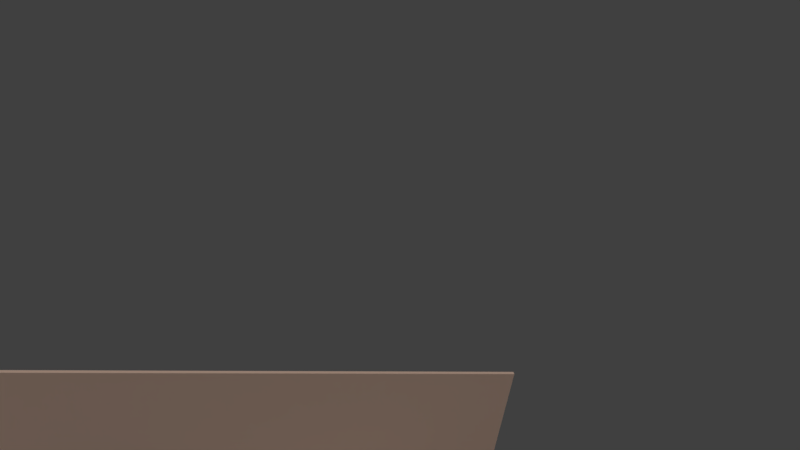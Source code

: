 # Source: scene-object-test-merge.blend  (saved by Blender 2.79.0; exported with 4.5.12 LTS)
import bpy
from mathutils import Matrix  # noqa: F401  (used for matrix-valued properties, if any)

bpy.ops.wm.read_factory_settings(use_empty=True)
scene = bpy.context.scene
scene.name = 'Scene'

# ---- collections
col_collection_1 = bpy.data.collections.new('Collection 1'); scene.collection.children.link(col_collection_1)

# ---- materials (node trees are filled in below, after node groups)
mat_material_001 = bpy.data.materials.new('Material.001')
mat_material_001.alpha_threshold = 0.0
mat_material_001.diffuse_color = (1.0, 0.4281, 0.2362, 1.0)
mat_material_001.roughness = 0.5
mat_material_001.specular_intensity = 0.0
mat_white_001 = bpy.data.materials.new('White.001')
mat_white_001.alpha_threshold = 0.0
mat_white_001.diffuse_color = (1.0, 1.0, 1.0, 1.0)
mat_white_001.roughness = 0.5
mat_white_001.specular_intensity = 0.0
mat_green = bpy.data.materials.new('Green')
mat_green.alpha_threshold = 0.0
mat_green.diffuse_color = (0.01185, 0.2846, 0.07451, 1.0)
mat_green.roughness = 0.5
mat_green.specular_intensity = 0.0
mat_green.line_color = (0.0, 0.0, 0.0, 1.0)
mat_black_001 = bpy.data.materials.new('Black.001')
mat_black_001.alpha_threshold = 0.0
mat_black_001.diffuse_color = (0.1476, 0.1548, 0.1845, 1.0)
mat_black_001.roughness = 0.5
mat_black_001.specular_intensity = 0.0
mat_salmon_001 = bpy.data.materials.new('Salmon.001')
mat_salmon_001.alpha_threshold = 0.0
mat_salmon_001.diffuse_color = (0.956, 0.6724, 0.5271, 1.0)
mat_salmon_001.roughness = 0.5
mat_salmon_001.specular_intensity = 0.0
mat_salmon_001.line_color = (0.0, 0.0, 0.0, 1.0)
mat_material = bpy.data.materials.new('Material')
mat_material.alpha_threshold = 0.0
mat_material.diffuse_color = (0.3108, 0.288, 0.2838, 1.0)
mat_material.specular_color = (0.0, 0.0, 0.0)
mat_material.roughness = 0.5
mat_material.specular_intensity = 0.0
mat_green_001 = bpy.data.materials.new('Green.001')
mat_green_001.alpha_threshold = 0.0
mat_green_001.diffuse_color = (0.01185, 0.2846, 0.07451, 1.0)
mat_green_001.roughness = 0.5
mat_green_001.specular_intensity = 0.0
mat_green_001.line_color = (0.0, 0.0, 0.0, 1.0)

# ---- material node trees

# ---- world
world_world = bpy.data.worlds.new('World'); scene.world = world_world
world_world.color = (0.05088, 0.05088, 0.05088)
world_world.use_sun_shadow = False
world_world.sun_shadow_jitter_overblur = 0.0
world_world.cycles.sampling_method = 'MANUAL'

# ---- cameras
cam_camera = bpy.data.cameras.new('Camera')
cam_camera.clip_end = 100.0
cam_camera.lens = 35.0
cam_camera.sensor_width = 32.0
cam_camera.sensor_height = 18.0
cam_camera.ortho_scale = 7.314
cam_camera.dof.focus_distance = 0.0

# ---- lights
light_lamp = bpy.data.lights.new('Lamp', 'SUN')
light_lamp.transmission_factor = 0.0
light_lamp.cutoff_distance = 30.0
light_lamp.angle = 1.312
light_lamp.energy = 1.0
light_lamp.shadow_buffer_clip_start = 1.001
light_lamp.shadow_soft_size = 0.77
light_lamp.shadow_cascade_max_distance = 1000.0

# ---- meshes
me_cube_003 = bpy.data.meshes.new('Cube.003')
me_cube_003.from_pydata([(-1.0, -1.0, -5.883), (-0.5202, -1.0, 39.42), (-1.0, 1.729, -5.883), (-0.5202, 1.729, 39.42), (1.55, -1.0, -5.855), (2.029, -1.0, 39.45), (1.55, 1.729, -5.855), (2.029, 1.729, 39.45), (-18.46, -1.829, 23.52), (-18.42, 0.5266, 23.53), (-18.41, -1.526, 20.86), (-18.57, 0.8688, 21.02), (-0.6154, 1.708, 18.66), (-0.7686, 1.729, 15.96), (-0.7744, -1.0, 15.42), (-0.5013, -1.015, 18.06), (3.39, -2.18, 44.12), (8.229, -2.019, 42.18), (4.294, -25.71, 44.42), (9.133, -25.55, 42.48), (-6.672, -1.346, 23.09), (0.9252, -1.093, 20.04), (-5.654, -27.85, 23.42), (1.943, -27.6, 20.38), (2.236, -27.3, 43.15), (1.218, -0.7925, 42.81), (8.815, -0.5393, 39.77), (9.833, -27.04, 40.1), (12.49, -2.353, 3.002), (8.397, -2.551, -0.2238), (13.39, -25.88, 3.301), (9.301, -26.08, 0.07504), (-4.555, -1.383, 13.74), (-3.537, -27.89, 14.07), (13.39, -27.34, 5.796), (12.37, -0.8382, 5.46), (5.948, -1.149, 0.3951), (6.966, -27.65, 0.7316), (0.1358, -30.94, -5.689), (0.341, -30.11, 39.61), (0.09906, -28.21, -5.738), (0.3042, -27.39, 39.56), (2.685, -30.91, -5.646), (2.89, -30.08, 39.65), (2.648, -28.18, -5.695), (2.853, -27.35, 39.6), (-17.49, -31.48, 23.62), (-17.48, -29.12, 23.59), (-17.43, -31.22, 20.95), (-17.62, -28.82, 21.07), (0.3351, -27.78, 18.81), (0.198, -27.81, 16.11), (0.2323, -30.55, 15.61), (0.4895, -30.52, 18.25), (48.66, -138.3, -68.6), (54.96, -138.0, -64.25), (54.44, -123.9, -77.83), (60.75, -123.7, -73.48), (53.89, -145.0, -75.8), (60.2, -144.7, -71.45), (59.68, -130.7, -85.03), (65.98, -130.4, -80.68), (54.58, -138.1, -63.01), (60.9, -122.4, -73.09), (67.0, -130.3, -81.48), (60.68, -145.9, -71.4), (56.96, -138.0, -61.37), (63.28, -122.3, -71.45), (69.38, -130.2, -79.85), (63.06, -145.9, -69.76), (59.17, -123.7, -74.57), (64.41, -130.5, -81.77), (62.71, -126.2, -76.18), (64.02, -127.9, -77.98), (59.96, -123.7, -74.03), (65.19, -130.4, -81.22), (61.14, -126.2, -77.27), (62.44, -127.9, -79.07), (63.23, -127.9, -78.52), (61.92, -126.2, -76.73), (74.13, -159.0, -58.22), (76.01, -159.0, -56.92), (84.79, -132.6, -75.22), (86.67, -132.6, -73.93), (52.52, -156.1, -74.11), (74.56, -155.2, -58.91), (52.79, -157.1, -74.44), (74.83, -156.3, -59.24), (52.43, -158.0, -73.87), (74.48, -157.1, -58.68), (51.81, -157.9, -72.97), (73.85, -157.0, -57.78), (51.53, -156.9, -72.64), (73.58, -156.0, -57.44), (51.89, -156.0, -73.21), (73.94, -155.1, -58.01), (61.61, -133.6, -88.62), (83.66, -132.7, -73.42), (61.88, -134.6, -88.95), (83.93, -133.7, -73.76), (61.53, -135.5, -88.39), (83.58, -134.6, -73.19), (60.9, -135.3, -87.49), (82.95, -134.4, -72.29), (60.63, -134.3, -87.15), (82.68, -133.4, -71.96), (60.99, -133.4, -87.72), (83.03, -132.5, -72.52), (54.69, -93.89, -33.81), (56.57, -93.82, -32.52), (44.07, -120.4, -16.87), (45.95, -120.3, -15.57), (32.37, -98.59, -48.22), (54.41, -97.7, -33.03), (32.09, -97.57, -47.89), (54.14, -96.68, -32.69), (32.45, -96.69, -48.45), (54.49, -95.8, -33.26), (33.07, -96.82, -49.35), (55.12, -95.94, -34.16), (33.35, -97.84, -49.69), (55.39, -96.95, -34.49), (32.99, -98.72, -49.13), (55.04, -97.84, -33.93), (23.3, -121.2, -33.76), (45.35, -120.3, -18.56), (23.03, -120.2, -33.42), (45.08, -119.3, -18.23), (23.38, -119.3, -33.99), (45.43, -118.4, -18.79), (24.01, -119.4, -34.89), (46.06, -118.5, -19.69), (24.28, -120.4, -35.22), (46.33, -119.5, -20.03), (23.93, -121.3, -34.66), (45.97, -120.4, -19.46), (70.82, -189.1, -99.5), (70.32, -190.3, -98.72), (-48.35, -37.35, 64.54), (-47.85, -36.13, 63.75), (154.1, -185.7, -42.09), (153.6, -187.0, -41.31), (34.94, -34.01, 121.9), (35.43, -32.79, 121.2), (-3.677, -34.36, 94.2), (-18.98, -34.97, 83.65), (45.16, -117.6, -4.58), (60.46, -117.0, 5.968), (50.85, -104.6, 19.18), (35.55, -105.3, 8.635), (-4.17, -35.58, 94.99), (-19.47, -36.2, 84.44), (59.97, -118.2, 6.754), (44.67, -118.9, -3.794), (35.06, -106.5, 9.421), (50.36, -105.9, 19.97), (103.7, -107.0, -151.9), (-14.68, 45.52, 10.96), (70.71, -188.8, -99.28), (-47.66, -36.21, 63.56), (57.77, -139.3, -62.74), (64.08, -139.1, -58.39), (61.86, -123.2, -69.61), (68.17, -123.0, -65.26), (63.58, -144.3, -70.88), (69.89, -144.0, -66.54), (67.67, -128.2, -77.76), (73.98, -127.9, -73.41), (63.73, -139.4, -57.17), (68.19, -121.8, -64.68), (74.97, -127.6, -74.18), (70.51, -145.2, -66.67), (66.1, -139.3, -55.54), (70.57, -121.7, -63.05), (77.35, -127.5, -72.55), (72.88, -145.1, -65.04), (66.59, -123.0, -66.35), (72.4, -128.0, -74.5), (70.35, -124.8, -68.32), (71.8, -126.1, -70.36), (67.38, -123.0, -65.81), (73.19, -127.9, -73.95), (68.77, -124.9, -69.41), (70.22, -126.1, -71.44), (71.01, -126.1, -70.9), (69.56, -124.8, -68.86)], [], [(0, 14, 13, 2), (2, 13, 12, 3, 7, 6), (6, 7, 5, 4), (4, 5, 1, 15, 14, 0), (2, 6, 4, 0), (7, 3, 1, 5), (10, 8, 9, 11), (11, 13, 14, 10), (12, 15, 1, 3), (9, 8, 15, 12), (8, 10, 14, 15), (11, 9, 12, 13), (16, 17, 19, 18), (24, 27, 23, 22), (22, 23, 21, 20), (20, 21, 26, 25), (24, 22, 20, 25), (23, 27, 26, 21), (16, 18, 24, 25), (17, 16, 25, 26), (19, 17, 26, 27), (18, 19, 27, 24), (28, 29, 31, 30), (34, 37, 33, 23), (21, 32, 36, 35), (34, 23, 21, 35), (33, 37, 36, 32), (28, 30, 34, 35), (29, 28, 35, 36), (31, 29, 36, 37), (30, 31, 37, 34), (22, 33, 32, 20), (32, 21, 20), (23, 33, 22), (38, 52, 51, 40), (40, 51, 50, 41, 45, 44), (44, 45, 43, 42), (42, 43, 39, 53, 52, 38), (40, 44, 42, 38), (45, 41, 39, 43), (48, 46, 47, 49), (49, 51, 52, 48), (50, 53, 39, 41), (47, 46, 53, 50), (46, 48, 52, 53), (49, 47, 50, 51), (54, 55, 57, 74, 70, 56), (72, 73, 78, 79), (60, 71, 75, 61, 59, 58), (58, 59, 55, 54), (56, 60, 58, 54), (59, 61, 64, 65), (62, 65, 69, 66), (57, 55, 62, 63), (55, 59, 65, 62), (61, 73, 72, 57, 63, 64), (68, 67, 66, 69), (64, 63, 67, 68), (65, 64, 68, 69), (63, 62, 66, 67), (70, 76, 77, 71, 60, 56), (74, 79, 76, 70), (57, 72, 79, 74), (78, 75, 71, 77), (73, 61, 75, 78), (82, 108, 109, 83), (82, 83, 81, 80), (81, 111, 110, 80), (80, 110, 108, 82), (83, 109, 111, 81), (84, 85, 87, 86), (86, 87, 89, 88), (88, 89, 91, 90), (90, 91, 93, 92), (87, 85, 95, 93, 91, 89), (92, 93, 95, 94), (94, 95, 85, 84), (84, 86, 88, 90, 92, 94), (96, 97, 99, 98), (98, 99, 101, 100), (100, 101, 103, 102), (102, 103, 105, 104), (99, 97, 107, 105, 103, 101), (104, 105, 107, 106), (106, 107, 97, 96), (96, 98, 100, 102, 104, 106), (110, 111, 109, 108), (112, 113, 115, 114), (114, 115, 117, 116), (116, 117, 119, 118), (118, 119, 121, 120), (115, 113, 123, 121, 119, 117), (120, 121, 123, 122), (122, 123, 113, 112), (112, 114, 116, 118, 120, 122), (124, 125, 127, 126), (126, 127, 129, 128), (128, 129, 131, 130), (130, 131, 133, 132), (127, 125, 135, 133, 131, 129), (132, 133, 135, 134), (134, 135, 125, 124), (124, 126, 128, 130, 132, 134), (136, 137, 138, 139), (140, 143, 142, 141), (136, 140, 141, 137), (138, 151, 150, 142, 143, 144, 145, 139), (153, 154, 151, 138, 137, 141, 142, 150, 155, 152), (148, 149, 145, 144), (154, 155, 150, 151), (140, 136, 139, 145, 149, 146, 147, 148, 144, 143), (149, 154, 153, 146), (149, 148, 155, 154), (146, 153, 152, 147), (148, 147, 152, 155), (138, 151, 150), (150, 151, 138, 142), (144, 145, 139, 143), (159, 158, 156, 157), (160, 161, 163, 180, 176, 162), (178, 179, 184, 185), (166, 177, 181, 167, 165, 164), (164, 165, 161, 160), (162, 166, 164, 160), (165, 167, 170, 171), (168, 171, 175, 172), (163, 161, 168, 169), (161, 165, 171, 168), (167, 179, 178, 163, 169, 170), (174, 173, 172, 175), (170, 169, 173, 174), (171, 170, 174, 175), (169, 168, 172, 173), (176, 182, 183, 177, 166, 162), (180, 185, 182, 176), (163, 178, 185, 180), (184, 181, 177, 183), (179, 167, 181, 184), (183, 182, 185, 184), (77, 76, 79, 78)])
me_cube_003.polygons.foreach_set('material_index', [0, 0, 0, 0, 0, 0, 0, 0, 0, 0, 0, 0, 1, 1, 1, 1, 1, 1, 1, 1, 1, 1, 1, 1, 1, 1, 1, 1, 1, 1, 1, 1, 1, 1, 0, 0, 0, 0, 0, 0, 0, 0, 0, 0, 0, 0, 2, 2, 2, 2, 2, 2, 2, 2, 2, 2, 2, 2, 2, 2, 2, 2, 2, 2, 2, 3, 3, 3, 3, 3, 3, 3, 3, 3, 3, 3, 3, 3, 3, 3, 3, 3, 3, 3, 3, 3, 3, 3, 3, 3, 3, 3, 3, 3, 3, 3, 3, 3, 3, 3, 3, 3, 3, 4, 4, 4, 4, 1, 4, 1, 4, 1, 1, 1, 1, 1, 1, 1, 5, 6, 6, 6, 6, 6, 6, 6, 6, 6, 6, 6, 6, 6, 6, 6, 6, 6, 6, 6, 3, 3])
me_cube_003.materials.append(mat_material_001)
me_cube_003.materials.append(mat_white_001)
me_cube_003.materials.append(mat_green)
me_cube_003.materials.append(mat_black_001)
me_cube_003.materials.append(mat_salmon_001)
me_cube_003.materials.append(mat_material)
me_cube_003.materials.append(mat_green_001)
me_cube_003.use_remesh_preserve_volume = False
me_cube_003.use_remesh_preserve_attributes = False
me_cube_003.use_mirror_vertex_groups = False
me_cube_003.update()
me_cube_003.normals_split_custom_set([tuple(v) for v in zip(*[iter([-0.9999, 0.0, 0.01059, -0.9999, 0.0, 0.01059, -0.9999, 0.0, 0.01059, -0.9999, 0.0, 0.01059, -0.002212, 1.0, 2.343e-05, -0.002212, 1.0, 2.343e-05, -0.002212, 1.0, 2.343e-05, -0.002212, 1.0, 2.343e-05, -0.002212, 1.0, 2.343e-05, -0.002212, 1.0, 2.343e-05, 0.9999, 0.0, -0.01059, 0.9999, 0.0, -0.01059, 0.9999, 0.0, -0.01059, 0.9999, 0.0, -0.01059, 0.001644, -1.0, -1.741e-05, 0.001644, -1.0, -1.741e-05, 0.001644, -1.0, -1.741e-05, 0.001644, -1.0, -1.741e-05, 0.001644, -1.0, -1.741e-05, 0.001644, -1.0, -1.741e-05, 0.01101, 0.0, -0.9999, 0.01101, 0.0, -0.9999, 0.01101, 0.0, -0.9999, 0.01101, 0.0, -0.9999, -0.01101, 0.0, 0.9999, -0.01101, 0.0, 0.9999, -0.01101, 0.0, 0.9999, -0.01101, 0.0, 0.9999, -0.9996, -0.02473, 0.01538, -0.9996, -0.02473, 0.01538, -0.9996, -0.02473, 0.01538, -0.9996, -0.02473, 0.01538, -0.286, 0.1216, -0.9505, -0.286, 0.1216, -0.9505, -0.286, 0.1216, -0.9505, -0.286, 0.1216, -0.9505, -0.9998, -0.02111, 0.00183, -0.9998, -0.02111, 0.00183, -0.9998, -0.02111, 0.00183, -0.9998, -0.02111, 0.00183, 0.2812, -0.1118, 0.9531, 0.2812, -0.1118, 0.9531, 0.2812, -0.1118, 0.9531, 0.2812, -0.1118, 0.9531, 0.01895, -0.998, -0.06076, 0.01895, -0.998, -0.06076, 0.01895, -0.998, -0.06076, 0.01895, -0.998, -0.06076, -0.03719, 0.9967, 0.07172, -0.03719, 0.9967, 0.07172, -0.03719, 0.9967, 0.07172, -0.03719, 0.9967, 0.07172, -0.3713, -0.02605, -0.9282, -0.3713, -0.02605, -0.9282, -0.3713, -0.02605, -0.9282, -0.3713, -0.02605, -0.9282, -0.03838, 0.9992, -0.01269, -0.03838, 0.9992, -0.01269, -0.03838, 0.9992, -0.01269, -0.03838, 0.9992, -0.01269, 0.3713, 0.02605, 0.9282, 0.3713, 0.02605, 0.9282, 0.3713, 0.02605, 0.9282, 0.3713, 0.02605, 0.9282, 0.03838, -0.9992, 0.01269, 0.03838, -0.9992, 0.01269, 0.03838, -0.9992, 0.01269, 0.03838, -0.9992, 0.01269, 0.9277, 0.03091, -0.3719, 0.9277, 0.03091, -0.3719, 0.9277, 0.03091, -0.3719, 0.9277, 0.03091, -0.3719, -0.9277, -0.03091, 0.3719, -0.9277, -0.03091, 0.3719, -0.9277, -0.03091, 0.3719, -0.9277, -0.03091, 0.3719, 0.5194, 0.009102, -0.8545, 0.5194, 0.009102, -0.8545, 0.5194, 0.009102, -0.8545, 0.5194, 0.009102, -0.8545, -0.1921, -0.815, -0.5468, -0.1921, -0.815, -0.5468, -0.1921, -0.815, -0.5468, -0.1921, -0.815, -0.5468, -0.9649, -0.04036, -0.2594, -0.9649, -0.04036, -0.2594, -0.9649, -0.04036, -0.2594, -0.9649, -0.04036, -0.2594, -0.2535, 0.7837, -0.5671, -0.2535, 0.7837, -0.5671, -0.2535, 0.7837, -0.5671, -0.2535, 0.7837, -0.5671, -0.6185, -0.01378, 0.7857, -0.6185, -0.01378, 0.7857, -0.6185, -0.01378, 0.7857, -0.6185, -0.01378, 0.7857, -0.03838, 0.9992, -0.01269, -0.03838, 0.9992, -0.01269, -0.03838, 0.9992, -0.01269, -0.03838, 0.9992, -0.01269, 0.03838, -0.9992, 0.01269, 0.03838, -0.9992, 0.01269, 0.03838, -0.9992, 0.01269, 0.03838, -0.9992, 0.01269, -0.7856, -0.03802, -0.6176, -0.7856, -0.03802, -0.6176, -0.7856, -0.03802, -0.6176, -0.7856, -0.03802, -0.6176, 0.7848, 0.038, 0.6185, 0.7848, 0.038, 0.6185, 0.7848, 0.038, 0.6185, 0.7848, 0.038, 0.6185, -0.999, -0.03867, -0.02338, -0.999, -0.03867, -0.02338, -0.999, -0.03867, -0.02338, -0.999, -0.03867, -0.02338, -0.3404, -0.8076, 0.4816, -0.3404, -0.8076, 0.4816, -0.3404, -0.8076, 0.4816, -0.3404, -0.8076, 0.4816, 0.2567, 0.02213, 0.9662, 0.2567, 0.02213, 0.9662, 0.2567, 0.02213, 0.9662, 0.2567, 0.02213, 0.9662, -0.4018, 0.7911, 0.4613, -0.4018, 0.7911, 0.4613, -0.4018, 0.7911, 0.4613, -0.4018, 0.7911, 0.4613, 0.9746, 0.04024, 0.2205, 0.9746, 0.04024, 0.2205, 0.9746, 0.04024, 0.2205, 0.9746, 0.04024, 0.2205, 0.03838, -0.9992, 0.01269, 0.03838, -0.9992, 0.01269, 0.03838, -0.9992, 0.01269, -0.03838, 0.9992, -0.01269, -0.03838, 0.9992, -0.01269, -0.03838, 0.9992, -0.01269, -0.9999, -0.01339, 0.004772, -0.9999, -0.01339, 0.004772, -0.9999, -0.01339, 0.004772, -0.9999, -0.01339, 0.004772, -0.01569, 0.9997, -0.01818, -0.01569, 0.9997, -0.01818, -0.01569, 0.9997, -0.01818, -0.01569, 0.9997, -0.01818, -0.01569, 0.9997, -0.01818, -0.01569, 0.9997, -0.01818, 0.9999, 0.01339, -0.004772, 0.9999, 0.01339, -0.004772, 0.9999, 0.01339, -0.004772, 0.9999, 0.01339, -0.004772, 0.01512, -0.9997, 0.01818, 0.01512, -0.9997, 0.01818, 0.01512, -0.9997, 0.01818, 0.01512, -0.9997, 0.01818, 0.01512, -0.9997, 0.01818, 0.01512, -0.9997, 0.01818, 0.01707, -0.01796, -0.9997, 0.01707, -0.01796, -0.9997, 0.01707, -0.01796, -0.9997, 0.01707, -0.01796, -0.9997, -0.01707, 0.01796, 0.9997, -0.01707, 0.01796, 0.9997, -0.01707, 0.01796, 0.9997, -0.01707, 0.01796, 0.9997, -0.9992, -0.03802, 0.01002, -0.9992, -0.03802, 0.01002, -0.9992, -0.03802, 0.01002, -0.9992, -0.03802, 0.01002, -0.2819, 0.1005, -0.9542, -0.2819, 0.1005, -0.9542, -0.2819, 0.1005, -0.9542, -0.2819, 0.1005, -0.9542, -0.9994, -0.03465, -0.003601, -0.9994, -0.03465, -0.003601, -0.9994, -0.03465, -0.003601, -0.9994, -0.03465, -0.003601, 0.2769, -0.09067, 0.9566, 0.2769, -0.09067, 0.9566, 0.2769, -0.09067, 0.9566, 0.2769, -0.09067, 0.9566, 0.03277, -0.9986, -0.04249, 0.03277, -0.9986, -0.04249, 0.03277, -0.9986, -0.04249, 0.03277, -0.9986, -0.04249, -0.05105, 0.9973, 0.05336, -0.05105, 0.9973, 0.05336, -0.05105, 0.9973, 0.05336, -0.05105, 0.9973, 0.05336, -0.4686, 0.604, 0.6447, -0.4686, 0.604, 0.6447, -0.4686, 0.604, 0.6447, -0.4686, 0.604, 0.6447, -0.4686, 0.604, 0.6447, -0.4686, 0.604, 0.6447, 0.3213, 0.7963, -0.5125, 0.3213, 0.7963, -0.5125, 0.3213, 0.7963, -0.5125, 0.3213, 0.7963, -0.5125, 0.4686, -0.604, -0.6447, 0.4686, -0.604, -0.6447, 0.4686, -0.604, -0.6447, 0.4686, -0.604, -0.6447, 0.4686, -0.604, -0.6447, 0.4686, -0.604, -0.6447, -0.3213, -0.7963, 0.5125, -0.3213, -0.7963, 0.5125, -0.3213, -0.7963, 0.5125, -0.3213, -0.7963, 0.5125, -0.8229, -0.03304, -0.5672, -0.8229, -0.03304, -0.5672, -0.8229, -0.03304, -0.5672, -0.8229, -0.03304, -0.5672, -0.5768, -0.2646, -0.7728, -0.5768, -0.2646, -0.7728, -0.5768, -0.2646, -0.7728, -0.5768, -0.2646, -0.7728, -0.3213, -0.7963, 0.5125, -0.3213, -0.7963, 0.5125, -0.3213, -0.7963, 0.5125, -0.3213, -0.7963, 0.5125, -0.9402, 0.2037, -0.2729, -0.9402, 0.2037, -0.2729, -0.9402, 0.2037, -0.2729, -0.9402, 0.2037, -0.2729, -0.8815, -0.3682, -0.2958, -0.8815, -0.3682, -0.2958, -0.8815, -0.3682, -0.2958, -0.8815, -0.3682, -0.2958, -0.6085, 0.3084, -0.7312, -0.6085, 0.3084, -0.7312, -0.6085, 0.3084, -0.7312, -0.6085, 0.3084, -0.7312, -0.6085, 0.3084, -0.7312, -0.6085, 0.3084, -0.7312, 0.8229, 0.03304, 0.5672, 0.8229, 0.03304, 0.5672, 0.8229, 0.03304, 0.5672, 0.8229, 0.03304, 0.5672, 0.3213, 0.7963, -0.5125, 0.3213, 0.7963, -0.5125, 0.3213, 0.7963, -0.5125, 0.3213, 0.7963, -0.5125, 0.4686, -0.604, -0.6447, 0.4686, -0.604, -0.6447, 0.4686, -0.604, -0.6447, 0.4686, -0.604, -0.6447, -0.4686, 0.604, 0.6447, -0.4686, 0.604, 0.6447, -0.4686, 0.604, 0.6447, -0.4686, 0.604, 0.6447, 0.3213, 0.7963, -0.5125, 0.3213, 0.7963, -0.5125, 0.3213, 0.7963, -0.5125, 0.3213, 0.7963, -0.5125, 0.3213, 0.7963, -0.5125, 0.3213, 0.7963, -0.5125, 0.3213, 0.7963, -0.5125, 0.3213, 0.7963, -0.5125, 0.3213, 0.7963, -0.5125, 0.3213, 0.7963, -0.5125, 0.3213, 0.7963, -0.5125, 0.3213, 0.7963, -0.5125, 0.3213, 0.7963, -0.5125, 0.3213, 0.7963, -0.5125, 0.3213, 0.7963, -0.5125, 0.3213, 0.7963, -0.5125, 0.3213, 0.7963, -0.5125, 0.3213, 0.7963, -0.5125, 0.3213, 0.7963, -0.5125, 0.3213, 0.7963, -0.5125, 0.3213, 0.7963, -0.5125, 0.3213, 0.7963, -0.5125, 0.321, 0.7967, -0.5121, 0.321, 0.7967, -0.5121, 0.321, 0.7967, -0.5121, 0.321, 0.7967, -0.5121, 0.4686, -0.604, -0.6447, 0.4686, -0.604, -0.6447, 0.4686, -0.604, -0.6447, 0.4686, -0.604, -0.6447, -0.321, -0.7967, 0.5121, -0.321, -0.7967, 0.5121, -0.321, -0.7967, 0.5121, -0.321, -0.7967, 0.5121, -0.8229, -0.03304, -0.5672, -0.8229, -0.03304, -0.5672, -0.8229, -0.03304, -0.5672, -0.8229, -0.03304, -0.5672, 0.8229, 0.03304, 0.5672, 0.8229, 0.03304, 0.5672, 0.8229, 0.03304, 0.5672, 0.8229, 0.03304, 0.5672, 0.5126, 0.3876, -0.7662, 0.5126, 0.3876, -0.7662, 0.5126, 0.3876, -0.7662, 0.5126, 0.3876, -0.7662, 0.4686, -0.604, -0.6447, 0.4686, -0.604, -0.6447, 0.4686, -0.604, -0.6447, 0.4686, -0.604, -0.6447, -0.04394, -0.9916, 0.1215, -0.04394, -0.9916, 0.1215, -0.04394, -0.9916, 0.1215, -0.04394, -0.9916, 0.1215, -0.5126, -0.3876, 0.7662, -0.5126, -0.3876, 0.7662, -0.5126, -0.3876, 0.7662, -0.5126, -0.3876, 0.7662, 0.8229, 0.03304, 0.5672, 0.8229, 0.03304, 0.5672, 0.8229, 0.03304, 0.5672, 0.8229, 0.03304, 0.5672, 0.8229, 0.03304, 0.5672, 0.8229, 0.03304, 0.5672, -0.4686, 0.604, 0.6447, -0.4686, 0.604, 0.6447, -0.4686, 0.604, 0.6447, -0.4686, 0.604, 0.6447, 0.04395, 0.9916, -0.1215, 0.04395, 0.9916, -0.1215, 0.04395, 0.9916, -0.1215, 0.04395, 0.9916, -0.1215, -0.8229, -0.03304, -0.5672, -0.8229, -0.03304, -0.5672, -0.8229, -0.03304, -0.5672, -0.8229, -0.03304, -0.5672, -0.8229, -0.03304, -0.5672, -0.8229, -0.03304, -0.5672, 0.5126, 0.3876, -0.7662, 0.5126, 0.3876, -0.7662, 0.5126, 0.3876, -0.7662, 0.5126, 0.3876, -0.7662, 0.4686, -0.604, -0.6447, 0.4686, -0.604, -0.6447, 0.4686, -0.604, -0.6447, 0.4686, -0.604, -0.6447, -0.04394, -0.9916, 0.1215, -0.04394, -0.9916, 0.1215, -0.04394, -0.9916, 0.1215, -0.04394, -0.9916, 0.1215, -0.5126, -0.3876, 0.7662, -0.5126, -0.3876, 0.7662, -0.5126, -0.3876, 0.7662, -0.5126, -0.3876, 0.7662, 0.8229, 0.03304, 0.5672, 0.8229, 0.03304, 0.5672, 0.8229, 0.03304, 0.5672, 0.8229, 0.03304, 0.5672, 0.8229, 0.03304, 0.5672, 0.8229, 0.03304, 0.5672, -0.4686, 0.604, 0.6447, -0.4686, 0.604, 0.6447, -0.4686, 0.604, 0.6447, -0.4686, 0.604, 0.6447, 0.04394, 0.9916, -0.1215, 0.04394, 0.9916, -0.1215, 0.04394, 0.9916, -0.1215, 0.04394, 0.9916, -0.1215, -0.8229, -0.03304, -0.5672, -0.8229, -0.03304, -0.5672, -0.8229, -0.03304, -0.5672, -0.8229, -0.03304, -0.5672, -0.8229, -0.03304, -0.5672, -0.8229, -0.03304, -0.5672, -0.4695, 0.6019, 0.646, -0.4695, 0.6019, 0.646, -0.4695, 0.6019, 0.646, -0.4695, 0.6019, 0.646, -0.5119, -0.39, 0.7654, -0.5119, -0.39, 0.7654, -0.5119, -0.39, 0.7654, -0.5119, -0.39, 0.7654, -0.4695, 0.6019, 0.646, -0.4695, 0.6019, 0.646, -0.4695, 0.6019, 0.646, -0.4695, 0.6019, 0.646, 0.04246, 0.9919, -0.1194, 0.04246, 0.9919, -0.1194, 0.04246, 0.9919, -0.1194, 0.04246, 0.9919, -0.1194, 0.5119, 0.39, -0.7654, 0.5119, 0.39, -0.7654, 0.5119, 0.39, -0.7654, 0.5119, 0.39, -0.7654, 0.8229, 0.03304, 0.5672, 0.8229, 0.03304, 0.5672, 0.8229, 0.03304, 0.5672, 0.8229, 0.03304, 0.5672, 0.8229, 0.03304, 0.5672, 0.8229, 0.03304, 0.5672, 0.4695, -0.6019, -0.646, 0.4695, -0.6019, -0.646, 0.4695, -0.6019, -0.646, 0.4695, -0.6019, -0.646, -0.04246, -0.9919, 0.1194, -0.04246, -0.9919, 0.1194, -0.04246, -0.9919, 0.1194, -0.04246, -0.9919, 0.1194, -0.8229, -0.03304, -0.5672, -0.8229, -0.03304, -0.5672, -0.8229, -0.03304, -0.5672, -0.8229, -0.03304, -0.5672, -0.8229, -0.03304, -0.5672, -0.8229, -0.03304, -0.5672, -0.5119, -0.39, 0.7654, -0.5119, -0.39, 0.7654, -0.5119, -0.39, 0.7654, -0.5119, -0.39, 0.7654, -0.4695, 0.6019, 0.646, -0.4695, 0.6019, 0.646, -0.4695, 0.6019, 0.646, -0.4695, 0.6019, 0.646, 0.04246, 0.9919, -0.1194, 0.04246, 0.9919, -0.1194, 0.04246, 0.9919, -0.1194, 0.04246, 0.9919, -0.1194, 0.5119, 0.39, -0.7654, 0.5119, 0.39, -0.7654, 0.5119, 0.39, -0.7654, 0.5119, 0.39, -0.7654, 0.8229, 0.03304, 0.5672, 0.8229, 0.03304, 0.5672, 0.8229, 0.03304, 0.5672, 0.8229, 0.03304, 0.5672, 0.8229, 0.03304, 0.5672, 0.8229, 0.03304, 0.5672, 0.4695, -0.6019, -0.646, 0.4695, -0.6019, -0.646, 0.4695, -0.6019, -0.646, 0.4695, -0.6019, -0.646, -0.04246, -0.9919, 0.1194, -0.04246, -0.9919, 0.1194, -0.04246, -0.9919, 0.1194, -0.04246, -0.9919, 0.1194, -0.8229, -0.03304, -0.5672, -0.8229, -0.03304, -0.5672, -0.8229, -0.03304, -0.5672, -0.8229, -0.03304, -0.5672, -0.8229, -0.03304, -0.5672, -0.8229, -0.03304, -0.5672, -0.8229, -0.03304, -0.5672, -0.8229, -0.03304, -0.5672, -0.8229, -0.03304, -0.5672, -0.8229, -0.03304, -0.5672, 0.8229, 0.03304, 0.5672, 0.8229, 0.03304, 0.5672, 0.8229, 0.03304, 0.5672, 0.8229, 0.03304, 0.5672, 0.4686, -0.604, -0.6447, 0.4686, -0.604, -0.6447, 0.4686, -0.604, -0.6447, 0.4686, -0.604, -0.6447, -0.4686, 0.604, 0.6447, -0.4686, 0.604, 0.6447, -0.4686, 0.604, 0.6447, -0.4686, 0.604, 0.6447, -0.4686, 0.604, 0.6447, -0.4686, 0.604, 0.6447, -0.4686, 0.604, 0.6447, -0.4686, 0.604, 0.6447, -0.3213, -0.7963, 0.5125, -0.3213, -0.7963, 0.5125, -0.3213, -0.7963, 0.5125, -0.3213, -0.7963, 0.5125, -0.3213, -0.7963, 0.5125, -0.3213, -0.7963, 0.5125, -0.3213, -0.7963, 0.5125, -0.3213, -0.7963, 0.5125, -0.3213, -0.7963, 0.5125, -0.3213, -0.7963, 0.5125, 0.3213, 0.7963, -0.5125, 0.3213, 0.7963, -0.5125, 0.3213, 0.7963, -0.5125, 0.3213, 0.7963, -0.5125, -0.3213, -0.7963, 0.5125, -0.3213, -0.7963, 0.5125, -0.3213, -0.7963, 0.5125, -0.3213, -0.7963, 0.5125, 0.3213, 0.7963, -0.5125, 0.3213, 0.7963, -0.5125, 0.3213, 0.7963, -0.5125, 0.3213, 0.7963, -0.5125, 0.3213, 0.7963, -0.5125, 0.3213, 0.7963, -0.5125, 0.3213, 0.7963, -0.5125, 0.3213, 0.7963, -0.5125, 0.3213, 0.7963, -0.5125, 0.3213, 0.7963, -0.5125, 0.8229, 0.03304, 0.5672, 0.8229, 0.03304, 0.5672, 0.8229, 0.03304, 0.5672, 0.8229, 0.03304, 0.5672, 0.4686, -0.604, -0.6447, 0.4686, -0.604, -0.6447, 0.4686, -0.604, -0.6447, 0.4686, -0.604, -0.6447, -0.4686, 0.604, 0.6447, -0.4686, 0.604, 0.6447, -0.4686, 0.604, 0.6447, -0.4686, 0.604, 0.6447, -0.8229, -0.03304, -0.5672, -0.8229, -0.03304, -0.5672, -0.8229, -0.03304, -0.5672, -0.8229, -0.03304, -0.5672, -0.5735, -0.8192, 0.0, -0.5735, -0.8192, 0.0, -0.5735, -0.8192, 0.0, 0.2037, 0.8146, -0.5431, 0.2037, 0.8146, -0.5431, 0.2037, 0.8146, -0.5431, 0.2037, 0.8146, -0.5431, 0.2281, 0.7603, -0.6082, 0.2281, 0.7603, -0.6082, 0.2281, 0.7603, -0.6082, 0.2281, 0.7603, -0.6082, 0.8229, 0.03304, 0.5672, 0.8229, 0.03304, 0.5672, 0.8229, 0.03304, 0.5672, 0.8229, 0.03304, 0.5672, -0.5208, 0.443, 0.7298, -0.5208, 0.443, 0.7298, -0.5208, 0.443, 0.7298, -0.5208, 0.443, 0.7298, -0.5208, 0.443, 0.7298, -0.5208, 0.443, 0.7298, 0.2271, 0.8959, -0.3817, 0.2271, 0.8959, -0.3817, 0.2271, 0.8959, -0.3817, 0.2271, 0.8959, -0.3817, 0.5208, -0.443, -0.7298, 0.5208, -0.443, -0.7298, 0.5208, -0.443, -0.7298, 0.5208, -0.443, -0.7298, 0.5208, -0.443, -0.7298, 0.5208, -0.443, -0.7298, -0.2271, -0.8959, 0.3817, -0.2271, -0.8959, 0.3817, -0.2271, -0.8959, 0.3817, -0.2271, -0.8959, 0.3817, -0.8229, -0.03304, -0.5672, -0.8229, -0.03304, -0.5672, -0.8229, -0.03304, -0.5672, -0.8229, -0.03304, -0.5672, -0.5566, -0.2022, -0.8058, -0.5566, -0.2022, -0.8058, -0.5566, -0.2022, -0.8058, -0.5566, -0.2022, -0.8058, -0.2271, -0.8959, 0.3817, -0.2271, -0.8959, 0.3817, -0.2271, -0.8959, 0.3817, -0.2271, -0.8959, 0.3817, -0.9605, 0.1413, -0.2399, -0.9605, 0.1413, -0.2399, -0.9605, 0.1413, -0.2399, -0.9605, 0.1413, -0.2399, -0.8415, -0.4105, -0.3513, -0.8415, -0.4105, -0.3513, -0.8415, -0.4105, -0.3513, -0.8415, -0.4105, -0.3513, -0.6485, 0.3507, -0.6756, -0.6485, 0.3507, -0.6756, -0.6485, 0.3507, -0.6756, -0.6485, 0.3507, -0.6756, -0.6485, 0.3507, -0.6756, -0.6485, 0.3507, -0.6756, 0.8229, 0.03304, 0.5672, 0.8229, 0.03304, 0.5672, 0.8229, 0.03304, 0.5672, 0.8229, 0.03304, 0.5672, 0.2271, 0.8959, -0.3817, 0.2271, 0.8959, -0.3817, 0.2271, 0.8959, -0.3817, 0.2271, 0.8959, -0.3817, 0.5208, -0.443, -0.7298, 0.5208, -0.443, -0.7298, 0.5208, -0.443, -0.7298, 0.5208, -0.443, -0.7298, -0.5208, 0.443, 0.7298, -0.5208, 0.443, 0.7298, -0.5208, 0.443, 0.7298, -0.5208, 0.443, 0.7298, 0.2271, 0.8959, -0.3817, 0.2271, 0.8959, -0.3817, 0.2271, 0.8959, -0.3817, 0.2271, 0.8959, -0.3817, 0.2271, 0.8959, -0.3817, 0.2271, 0.8959, -0.3817, 0.2271, 0.8959, -0.3817, 0.2271, 0.8959, -0.3817, 0.2271, 0.8959, -0.3817, 0.2271, 0.8959, -0.3817, 0.2271, 0.8959, -0.3817, 0.2271, 0.8959, -0.3817, 0.2271, 0.8959, -0.3817, 0.2271, 0.8959, -0.3817, 0.2271, 0.8959, -0.3817, 0.2271, 0.8959, -0.3817, 0.2271, 0.8959, -0.3817, 0.2271, 0.8959, -0.3817, 0.2271, 0.8959, -0.3817, 0.2271, 0.8959, -0.3817, 0.2271, 0.8959, -0.3817, 0.2271, 0.8959, -0.3817, 0.2271, 0.8959, -0.3817, 0.2271, 0.8959, -0.3817, 0.2271, 0.8959, -0.3817, 0.2271, 0.8959, -0.3817, 0.3213, 0.7963, -0.5125, 0.3213, 0.7963, -0.5125, 0.3213, 0.7963, -0.5125, 0.3213, 0.7963, -0.5125])] * 3)])

# ---- objects
ob_cube_001 = bpy.data.objects.new('Cube.001', me_cube_003)
ob_lamp = bpy.data.objects.new('Lamp', light_lamp)
ob_camera = bpy.data.objects.new('Camera', cam_camera)

# ---- transforms, parenting, visibility, modifiers, constraints
ob_cube_001.location = (-2.755, 2.484, -1.301)
ob_cube_001.rotation_euler = (0.05818, -0.9665, 0.601)
ob_cube_001.scale = (0.03239, 0.03239, 0.03239)
ob_cube_001.lineart.crease_threshold = 0.0
ob_lamp.location = (4.076, -2.528, 5.904)
ob_lamp.rotation_euler = (0.6503, 0.05522, 1.866)
ob_lamp.lock_rotations_4d = False
ob_lamp.empty_display_type = 'ARROWS'
ob_lamp.color = (0.0, 0.0, 0.0, 0.0)
ob_lamp.lineart.crease_threshold = 0.0
ob_camera.location = (-0.02056, 9.106, 10.14)
ob_camera.rotation_euler = (1.009, -0.1309, 9.284)
ob_camera.lock_rotations_4d = False
ob_camera.empty_display_type = 'ARROWS'
ob_camera.color = (0.0, 0.0, 0.0, 0.0)
ob_camera.display_type = 'WIRE'
ob_camera.lineart.crease_threshold = 0.0

# ---- collection membership
col_collection_1.objects.link(ob_cube_001)
col_collection_1.objects.link(ob_lamp)
col_collection_1.objects.link(ob_camera)

# ---- scene / render settings (as saved in the file)
scene.camera = ob_camera
scene.frame_start = 1; scene.frame_end = 250; scene.frame_set(0)
scene.render.engine = 'CYCLES'
scene.render.resolution_percentage = 50
scene.render.dither_intensity = 0.0
scene.cycles.use_denoising = False
scene.cycles.samples = 128
scene.cycles.sampling_pattern = 'TABULATED_SOBOL'
scene.cycles.use_adaptive_sampling = False
scene.cycles.use_light_tree = False
scene.cycles.blur_glossy = 0.0
scene.cycles.sample_clamp_indirect = 0.0
scene.view_settings.view_transform = 'Standard'
bpy.context.view_layer.update()
